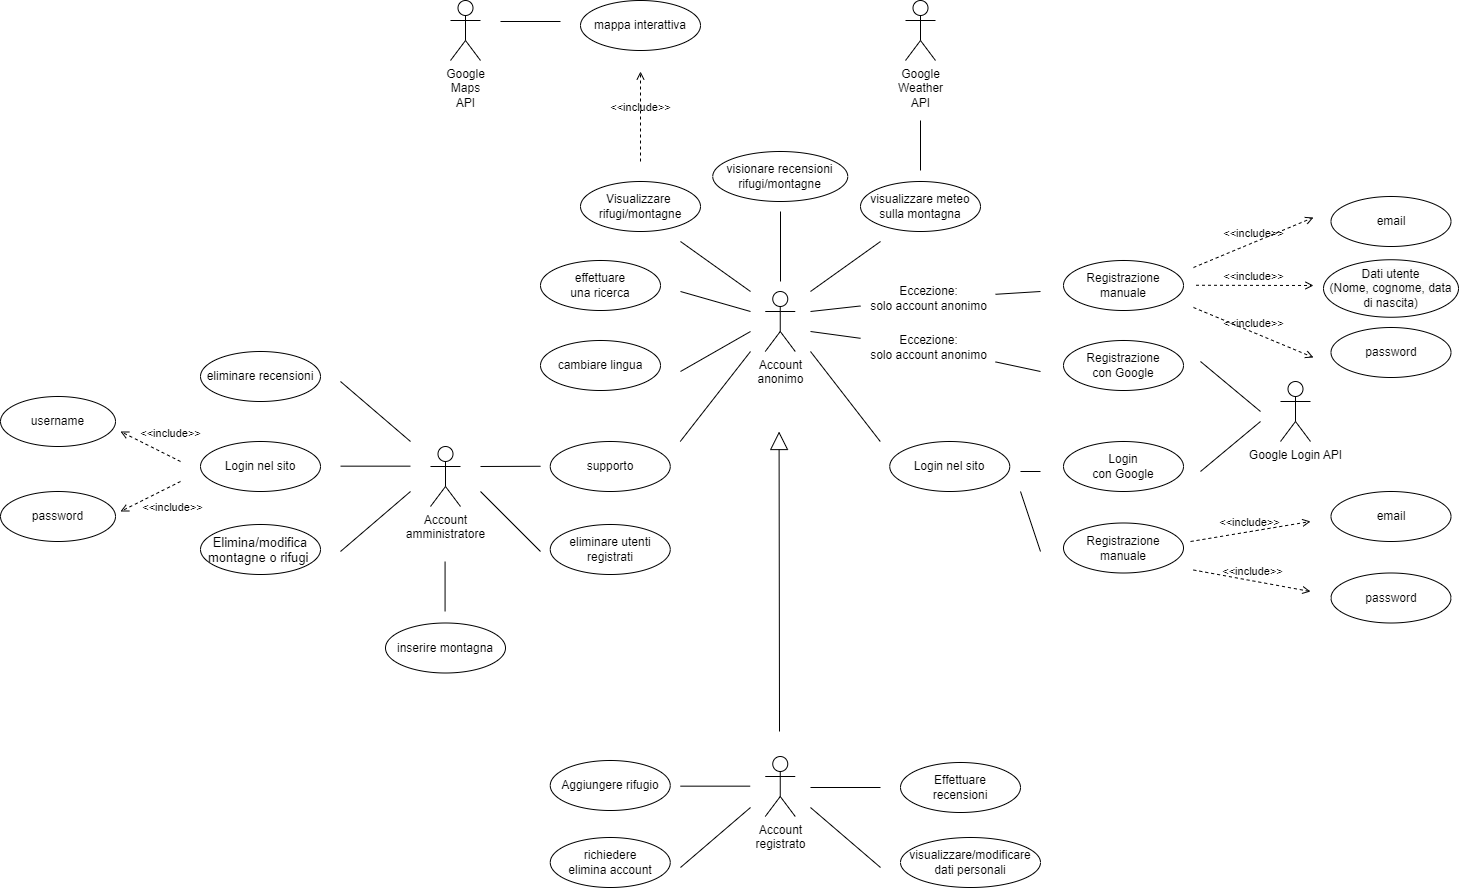

The diagram above was exported from draw.io. Its source (the exported page's mxGraphModel, read from the mxfile embedded in the PNG):
<mxGraphModel dx="3513" dy="1748" grid="1" gridSize="10" guides="1" tooltips="1" connect="1" arrows="1" fold="1" page="1" pageScale="1" pageWidth="583" pageHeight="413" math="0" shadow="0">
  <root>
    <mxCell id="0" />
    <mxCell id="1" parent="0" />
    <mxCell id="2" value="Account&lt;br&gt;anonimo" style="shape=umlActor;verticalLabelPosition=bottom;verticalAlign=top;html=1;outlineConnect=0;" vertex="1" parent="1">
      <mxGeometry x="284.75" y="180" width="30" height="60" as="geometry" />
    </mxCell>
    <mxCell id="3" value="Visualizzare&amp;nbsp;&lt;br style=&quot;border-color: var(--border-color);&quot;&gt;rifugi/montagne" style="ellipse;whiteSpace=wrap;html=1;" vertex="1" parent="1">
      <mxGeometry x="100" y="70" width="120" height="50" as="geometry" />
    </mxCell>
    <mxCell id="4" value="" style="endArrow=none;html=1;rounded=0;" edge="1" source="48" parent="1">
      <mxGeometry width="50" height="50" relative="1" as="geometry">
        <mxPoint x="330" y="200" as="sourcePoint" />
        <mxPoint x="560" y="180" as="targetPoint" />
      </mxGeometry>
    </mxCell>
    <mxCell id="5" value="Account&lt;br&gt;registrato" style="shape=umlActor;verticalLabelPosition=bottom;verticalAlign=top;html=1;outlineConnect=0;" vertex="1" parent="1">
      <mxGeometry x="284.75" y="645" width="30" height="60" as="geometry" />
    </mxCell>
    <mxCell id="6" value="" style="endArrow=block;endSize=16;endFill=0;html=1;rounded=0;" edge="1" parent="1">
      <mxGeometry width="160" relative="1" as="geometry">
        <mxPoint x="299" y="620" as="sourcePoint" />
        <mxPoint x="298.57" y="320" as="targetPoint" />
      </mxGeometry>
    </mxCell>
    <mxCell id="7" value="Login nel sito" style="ellipse;whiteSpace=wrap;html=1;" vertex="1" parent="1">
      <mxGeometry x="409.25" y="330" width="120" height="50" as="geometry" />
    </mxCell>
    <mxCell id="8" value="visionare recensioni rifugi/montagne" style="ellipse;whiteSpace=wrap;html=1;" vertex="1" parent="1">
      <mxGeometry x="232.25" y="40" width="135" height="50" as="geometry" />
    </mxCell>
    <mxCell id="9" value="" style="endArrow=none;html=1;rounded=0;" edge="1" parent="1">
      <mxGeometry width="50" height="50" relative="1" as="geometry">
        <mxPoint x="300" y="170" as="sourcePoint" />
        <mxPoint x="300" y="100" as="targetPoint" />
      </mxGeometry>
    </mxCell>
    <mxCell id="10" value="Registrazione&lt;br&gt;manuale" style="ellipse;whiteSpace=wrap;html=1;" vertex="1" parent="1">
      <mxGeometry x="583" y="149" width="120" height="50" as="geometry" />
    </mxCell>
    <mxCell id="11" value="" style="endArrow=none;html=1;rounded=0;" edge="1" parent="1">
      <mxGeometry width="50" height="50" relative="1" as="geometry">
        <mxPoint x="270" y="180" as="sourcePoint" />
        <mxPoint x="200" y="130" as="targetPoint" />
      </mxGeometry>
    </mxCell>
    <mxCell id="12" value="email" style="ellipse;whiteSpace=wrap;html=1;" vertex="1" parent="1">
      <mxGeometry x="850.5" y="85" width="120" height="50" as="geometry" />
    </mxCell>
    <mxCell id="13" value="&lt;span style=&quot;caret-color: rgb(0, 0, 0); color: rgb(0, 0, 0); font-family: Helvetica; font-size: 12px; font-style: normal; font-variant-caps: normal; font-weight: 400; letter-spacing: normal; text-align: center; text-indent: 0px; text-transform: none; word-spacing: 0px; -webkit-text-stroke-width: 0px; background-color: rgb(251, 251, 251); text-decoration: none; float: none; display: inline !important;&quot;&gt;Dati utente&lt;/span&gt;&lt;br style=&quot;border-color: var(--border-color); caret-color: rgb(0, 0, 0); color: rgb(0, 0, 0); font-family: Helvetica; font-size: 12px; font-style: normal; font-variant-caps: normal; font-weight: 400; letter-spacing: normal; text-align: center; text-indent: 0px; text-transform: none; word-spacing: 0px; -webkit-text-stroke-width: 0px; text-decoration: none;&quot;&gt;&lt;span style=&quot;caret-color: rgb(0, 0, 0); color: rgb(0, 0, 0); font-family: Helvetica; font-size: 12px; font-style: normal; font-variant-caps: normal; font-weight: 400; letter-spacing: normal; text-align: center; text-indent: 0px; text-transform: none; word-spacing: 0px; -webkit-text-stroke-width: 0px; background-color: rgb(251, 251, 251); text-decoration: none; float: none; display: inline !important;&quot;&gt;(Nome, cognome, data di nascita)&lt;/span&gt;" style="ellipse;whiteSpace=wrap;html=1;" vertex="1" parent="1">
      <mxGeometry x="843" y="148.25" width="135" height="57.5" as="geometry" />
    </mxCell>
    <mxCell id="14" value="password" style="ellipse;whiteSpace=wrap;html=1;" vertex="1" parent="1">
      <mxGeometry x="850.5" y="216" width="120" height="50" as="geometry" />
    </mxCell>
    <mxCell id="15" value="Effettuare&lt;br&gt;recensioni" style="ellipse;whiteSpace=wrap;html=1;" vertex="1" parent="1">
      <mxGeometry x="420" y="651" width="120" height="50" as="geometry" />
    </mxCell>
    <mxCell id="16" value="" style="endArrow=none;html=1;rounded=0;" edge="1" parent="1">
      <mxGeometry width="50" height="50" relative="1" as="geometry">
        <mxPoint x="330" y="676" as="sourcePoint" />
        <mxPoint x="400" y="676" as="targetPoint" />
      </mxGeometry>
    </mxCell>
    <mxCell id="17" value="visualizzare/modificare dati personali" style="ellipse;whiteSpace=wrap;html=1;" vertex="1" parent="1">
      <mxGeometry x="420" y="726" width="140" height="50" as="geometry" />
    </mxCell>
    <mxCell id="18" value="" style="endArrow=none;html=1;rounded=0;" edge="1" parent="1">
      <mxGeometry width="50" height="50" relative="1" as="geometry">
        <mxPoint x="330" y="696" as="sourcePoint" />
        <mxPoint x="400" y="756" as="targetPoint" />
      </mxGeometry>
    </mxCell>
    <mxCell id="19" value="Account&lt;br&gt;amministratore" style="shape=umlActor;verticalLabelPosition=bottom;verticalAlign=top;html=1;outlineConnect=0;" vertex="1" parent="1">
      <mxGeometry x="-50" y="335" width="30" height="60" as="geometry" />
    </mxCell>
    <mxCell id="20" value="Login nel sito" style="ellipse;whiteSpace=wrap;html=1;" vertex="1" parent="1">
      <mxGeometry x="-280" y="330" width="120" height="50" as="geometry" />
    </mxCell>
    <mxCell id="21" value="" style="endArrow=none;html=1;rounded=0;" edge="1" parent="1">
      <mxGeometry width="50" height="50" relative="1" as="geometry">
        <mxPoint x="-140" y="354.66" as="sourcePoint" />
        <mxPoint x="-70" y="354.66" as="targetPoint" />
      </mxGeometry>
    </mxCell>
    <mxCell id="22" value="eliminare utenti registrati" style="ellipse;whiteSpace=wrap;html=1;" vertex="1" parent="1">
      <mxGeometry x="69.75" y="413" width="120" height="50" as="geometry" />
    </mxCell>
    <mxCell id="23" value="" style="endArrow=none;html=1;rounded=0;" edge="1" parent="1">
      <mxGeometry width="50" height="50" relative="1" as="geometry">
        <mxPoint x="-140" y="270" as="sourcePoint" />
        <mxPoint x="-70" y="330" as="targetPoint" />
      </mxGeometry>
    </mxCell>
    <mxCell id="24" value="eliminare recensioni" style="ellipse;whiteSpace=wrap;html=1;" vertex="1" parent="1">
      <mxGeometry x="-280" y="240" width="120" height="50" as="geometry" />
    </mxCell>
    <mxCell id="25" value="" style="endArrow=none;html=1;rounded=0;" edge="1" parent="1">
      <mxGeometry width="50" height="50" relative="1" as="geometry">
        <mxPoint y="380" as="sourcePoint" />
        <mxPoint x="60" y="440" as="targetPoint" />
      </mxGeometry>
    </mxCell>
    <mxCell id="26" value="richiedere&lt;br&gt;elimina account" style="ellipse;whiteSpace=wrap;html=1;" vertex="1" parent="1">
      <mxGeometry x="69.75" y="726" width="120" height="50" as="geometry" />
    </mxCell>
    <mxCell id="27" value="" style="endArrow=none;html=1;rounded=0;" edge="1" parent="1">
      <mxGeometry width="50" height="50" relative="1" as="geometry">
        <mxPoint x="270" y="696" as="sourcePoint" />
        <mxPoint x="200" y="756" as="targetPoint" />
      </mxGeometry>
    </mxCell>
    <mxCell id="28" value="effettuare&lt;br&gt;una ricerca" style="ellipse;whiteSpace=wrap;html=1;" vertex="1" parent="1">
      <mxGeometry x="60" y="149" width="120" height="50" as="geometry" />
    </mxCell>
    <mxCell id="29" value="" style="endArrow=none;html=1;rounded=0;" edge="1" parent="1">
      <mxGeometry width="50" height="50" relative="1" as="geometry">
        <mxPoint x="270" y="200" as="sourcePoint" />
        <mxPoint x="200" y="180" as="targetPoint" />
      </mxGeometry>
    </mxCell>
    <mxCell id="30" value="Aggiungere rifugio" style="ellipse;whiteSpace=wrap;html=1;" vertex="1" parent="1">
      <mxGeometry x="69.75" y="649" width="120" height="50" as="geometry" />
    </mxCell>
    <mxCell id="31" value="" style="endArrow=none;html=1;rounded=0;" edge="1" parent="1">
      <mxGeometry width="50" height="50" relative="1" as="geometry">
        <mxPoint x="199.75" y="674.6600000000001" as="sourcePoint" />
        <mxPoint x="269.75" y="674.6600000000001" as="targetPoint" />
      </mxGeometry>
    </mxCell>
    <mxCell id="32" value="cambiare lingua" style="ellipse;whiteSpace=wrap;html=1;" vertex="1" parent="1">
      <mxGeometry x="60" y="229" width="120" height="50" as="geometry" />
    </mxCell>
    <mxCell id="33" value="" style="endArrow=none;html=1;rounded=0;" edge="1" parent="1">
      <mxGeometry width="50" height="50" relative="1" as="geometry">
        <mxPoint x="200" y="260" as="sourcePoint" />
        <mxPoint x="270" y="220" as="targetPoint" />
      </mxGeometry>
    </mxCell>
    <mxCell id="34" value="supporto" style="ellipse;whiteSpace=wrap;html=1;" vertex="1" parent="1">
      <mxGeometry x="69.75" y="330" width="120" height="50" as="geometry" />
    </mxCell>
    <mxCell id="35" value="visualizzare meteo sulla montagna" style="ellipse;whiteSpace=wrap;html=1;" vertex="1" parent="1">
      <mxGeometry x="380" y="70" width="120" height="50" as="geometry" />
    </mxCell>
    <mxCell id="36" value="" style="endArrow=none;html=1;rounded=0;" edge="1" parent="1">
      <mxGeometry width="50" height="50" relative="1" as="geometry">
        <mxPoint x="199.75" y="330" as="sourcePoint" />
        <mxPoint x="270" y="240" as="targetPoint" />
      </mxGeometry>
    </mxCell>
    <mxCell id="37" value="" style="endArrow=none;html=1;rounded=0;" edge="1" parent="1">
      <mxGeometry width="50" height="50" relative="1" as="geometry">
        <mxPoint x="399.75" y="330" as="sourcePoint" />
        <mxPoint x="330" y="240" as="targetPoint" />
      </mxGeometry>
    </mxCell>
    <mxCell id="38" value="&amp;lt;&amp;lt;include&amp;gt;&amp;gt;" style="html=1;verticalAlign=bottom;labelBackgroundColor=none;endArrow=open;endFill=0;dashed=1;rounded=0;" edge="1" parent="1">
      <mxGeometry width="160" relative="1" as="geometry">
        <mxPoint x="713" y="156" as="sourcePoint" />
        <mxPoint x="833" y="106" as="targetPoint" />
      </mxGeometry>
    </mxCell>
    <mxCell id="39" value="&amp;lt;&amp;lt;include&amp;gt;&amp;gt;" style="html=1;verticalAlign=bottom;labelBackgroundColor=none;endArrow=open;endFill=0;dashed=1;rounded=0;" edge="1" parent="1">
      <mxGeometry x="-0.0009" width="160" relative="1" as="geometry">
        <mxPoint x="715.5" y="173.76" as="sourcePoint" />
        <mxPoint x="833" y="174" as="targetPoint" />
        <mxPoint as="offset" />
      </mxGeometry>
    </mxCell>
    <mxCell id="40" value="&amp;lt;&amp;lt;include&amp;gt;&amp;gt;" style="html=1;verticalAlign=bottom;labelBackgroundColor=none;endArrow=open;endFill=0;dashed=1;rounded=0;" edge="1" parent="1">
      <mxGeometry x="-0.0009" width="160" relative="1" as="geometry">
        <mxPoint x="713" y="196" as="sourcePoint" />
        <mxPoint x="833" y="246" as="targetPoint" />
        <mxPoint as="offset" />
      </mxGeometry>
    </mxCell>
    <mxCell id="41" value="Registrazione&lt;br&gt;con Google" style="ellipse;whiteSpace=wrap;html=1;" vertex="1" parent="1">
      <mxGeometry x="583" y="229" width="120" height="50" as="geometry" />
    </mxCell>
    <mxCell id="42" value="" style="endArrow=none;html=1;rounded=0;" edge="1" parent="1">
      <mxGeometry width="50" height="50" relative="1" as="geometry">
        <mxPoint x="780" y="300" as="sourcePoint" />
        <mxPoint x="720" y="250" as="targetPoint" />
      </mxGeometry>
    </mxCell>
    <mxCell id="43" value="" style="endArrow=none;html=1;rounded=0;" edge="1" parent="1">
      <mxGeometry width="50" height="50" relative="1" as="geometry">
        <mxPoint x="400" y="130" as="sourcePoint" />
        <mxPoint x="330" y="180" as="targetPoint" />
      </mxGeometry>
    </mxCell>
    <mxCell id="44" value="Google Login API" style="shape=umlActor;verticalLabelPosition=bottom;verticalAlign=top;html=1;outlineConnect=0;" vertex="1" parent="1">
      <mxGeometry x="800" y="270" width="30" height="60" as="geometry" />
    </mxCell>
    <mxCell id="45" value="Google&lt;br&gt;Weather&lt;br&gt;API" style="shape=umlActor;verticalLabelPosition=bottom;verticalAlign=top;html=1;outlineConnect=0;" vertex="1" parent="1">
      <mxGeometry x="425" y="-111" width="30" height="60" as="geometry" />
    </mxCell>
    <mxCell id="46" value="" style="endArrow=none;html=1;rounded=0;" edge="1" parent="1">
      <mxGeometry width="50" height="50" relative="1" as="geometry">
        <mxPoint x="440" y="59" as="sourcePoint" />
        <mxPoint x="440" y="9" as="targetPoint" />
      </mxGeometry>
    </mxCell>
    <mxCell id="47" value="" style="endArrow=none;html=1;rounded=0;" edge="1" target="48" parent="1">
      <mxGeometry width="50" height="50" relative="1" as="geometry">
        <mxPoint x="330" y="200" as="sourcePoint" />
        <mxPoint x="560" y="180" as="targetPoint" />
      </mxGeometry>
    </mxCell>
    <mxCell id="48" value="Eccezione: &lt;br&gt;solo account anonimo" style="text;html=1;align=center;verticalAlign=middle;resizable=0;points=[];autosize=1;strokeColor=none;fillColor=none;" vertex="1" parent="1">
      <mxGeometry x="380" y="167" width="135" height="40" as="geometry" />
    </mxCell>
    <mxCell id="49" value="" style="endArrow=none;html=1;rounded=0;" edge="1" source="51" parent="1">
      <mxGeometry width="50" height="50" relative="1" as="geometry">
        <mxPoint x="330" y="220" as="sourcePoint" />
        <mxPoint x="560" y="260" as="targetPoint" />
      </mxGeometry>
    </mxCell>
    <mxCell id="50" value="" style="endArrow=none;html=1;rounded=0;" edge="1" target="51" parent="1">
      <mxGeometry width="50" height="50" relative="1" as="geometry">
        <mxPoint x="330" y="220" as="sourcePoint" />
        <mxPoint x="560" y="260" as="targetPoint" />
      </mxGeometry>
    </mxCell>
    <mxCell id="51" value="Eccezione: &lt;br&gt;solo account anonimo" style="text;html=1;align=center;verticalAlign=middle;resizable=0;points=[];autosize=1;strokeColor=none;fillColor=none;" vertex="1" parent="1">
      <mxGeometry x="380" y="216" width="135" height="40" as="geometry" />
    </mxCell>
    <mxCell id="52" value="" style="endArrow=none;html=1;rounded=0;" edge="1" parent="1">
      <mxGeometry width="50" height="50" relative="1" as="geometry">
        <mxPoint y="355" as="sourcePoint" />
        <mxPoint x="60" y="354.75999999999993" as="targetPoint" />
      </mxGeometry>
    </mxCell>
    <mxCell id="53" value="" style="endArrow=none;html=1;rounded=0;" edge="1" parent="1">
      <mxGeometry width="50" height="50" relative="1" as="geometry">
        <mxPoint x="-70" y="380" as="sourcePoint" />
        <mxPoint x="-140" y="440" as="targetPoint" />
      </mxGeometry>
    </mxCell>
    <mxCell id="54" value="&lt;p style=&quot;margin: 0px; font-style: normal; font-variant: normal; font-stretch: normal; font-size: 13px; line-height: normal; font-kerning: auto; font-feature-settings: normal; font-optical-sizing: auto; font-variation-settings: normal;&quot;&gt;Elimina/modifica montagne o rifugi&amp;nbsp;&lt;/p&gt;" style="ellipse;whiteSpace=wrap;html=1;" vertex="1" parent="1">
      <mxGeometry x="-280" y="413" width="120" height="50" as="geometry" />
    </mxCell>
    <mxCell id="55" value="username" style="ellipse;whiteSpace=wrap;html=1;" vertex="1" parent="1">
      <mxGeometry x="-480" y="285" width="115" height="50" as="geometry" />
    </mxCell>
    <mxCell id="56" value="password" style="ellipse;whiteSpace=wrap;html=1;" vertex="1" parent="1">
      <mxGeometry x="-480" y="380" width="115" height="50" as="geometry" />
    </mxCell>
    <mxCell id="57" value="&amp;lt;&amp;lt;include&amp;gt;&amp;gt;" style="html=1;verticalAlign=bottom;labelBackgroundColor=none;endArrow=open;endFill=0;dashed=1;rounded=0;" edge="1" parent="1">
      <mxGeometry x="-0.4667" y="-13" width="160" relative="1" as="geometry">
        <mxPoint x="-300" y="350" as="sourcePoint" />
        <mxPoint x="-360" y="320" as="targetPoint" />
        <mxPoint as="offset" />
      </mxGeometry>
    </mxCell>
    <mxCell id="58" value="&amp;lt;&amp;lt;include&amp;gt;&amp;gt;" style="html=1;verticalAlign=bottom;labelBackgroundColor=none;endArrow=open;endFill=0;dashed=1;rounded=0;" edge="1" parent="1">
      <mxGeometry x="-0.299" y="28" width="160" relative="1" as="geometry">
        <mxPoint x="-300" y="370" as="sourcePoint" />
        <mxPoint x="-360" y="400" as="targetPoint" />
        <mxPoint as="offset" />
      </mxGeometry>
    </mxCell>
    <mxCell id="59" value="" style="endArrow=none;html=1;rounded=0;" edge="1" parent="1">
      <mxGeometry width="50" height="50" relative="1" as="geometry">
        <mxPoint x="540" y="380" as="sourcePoint" />
        <mxPoint x="560" y="440" as="targetPoint" />
      </mxGeometry>
    </mxCell>
    <mxCell id="60" value="Registrazione&lt;br&gt;manuale" style="ellipse;whiteSpace=wrap;html=1;" vertex="1" parent="1">
      <mxGeometry x="583" y="411.5" width="120" height="50" as="geometry" />
    </mxCell>
    <mxCell id="61" value="email" style="ellipse;whiteSpace=wrap;html=1;" vertex="1" parent="1">
      <mxGeometry x="850.5" y="380" width="120" height="50" as="geometry" />
    </mxCell>
    <mxCell id="62" value="password" style="ellipse;whiteSpace=wrap;html=1;" vertex="1" parent="1">
      <mxGeometry x="850.5" y="461.5" width="120" height="50" as="geometry" />
    </mxCell>
    <mxCell id="63" value="&amp;lt;&amp;lt;include&amp;gt;&amp;gt;" style="html=1;verticalAlign=bottom;labelBackgroundColor=none;endArrow=open;endFill=0;dashed=1;rounded=0;" edge="1" parent="1">
      <mxGeometry width="160" relative="1" as="geometry">
        <mxPoint x="710" y="430" as="sourcePoint" />
        <mxPoint x="830" y="410" as="targetPoint" />
      </mxGeometry>
    </mxCell>
    <mxCell id="64" value="&amp;lt;&amp;lt;include&amp;gt;&amp;gt;" style="html=1;verticalAlign=bottom;labelBackgroundColor=none;endArrow=open;endFill=0;dashed=1;rounded=0;" edge="1" parent="1">
      <mxGeometry x="-0.0009" width="160" relative="1" as="geometry">
        <mxPoint x="713" y="458.5" as="sourcePoint" />
        <mxPoint x="830" y="480" as="targetPoint" />
        <mxPoint as="offset" />
      </mxGeometry>
    </mxCell>
    <mxCell id="65" value="Login&lt;br&gt;con Google" style="ellipse;whiteSpace=wrap;html=1;" vertex="1" parent="1">
      <mxGeometry x="583" y="330" width="120" height="50" as="geometry" />
    </mxCell>
    <mxCell id="66" value="" style="endArrow=none;html=1;rounded=0;" edge="1" parent="1">
      <mxGeometry width="50" height="50" relative="1" as="geometry">
        <mxPoint x="720" y="360" as="sourcePoint" />
        <mxPoint x="780" y="310" as="targetPoint" />
      </mxGeometry>
    </mxCell>
    <mxCell id="67" value="" style="endArrow=none;html=1;rounded=0;" edge="1" parent="1">
      <mxGeometry width="50" height="50" relative="1" as="geometry">
        <mxPoint x="540" y="360" as="sourcePoint" />
        <mxPoint x="560" y="360" as="targetPoint" />
      </mxGeometry>
    </mxCell>
    <mxCell id="68" value="Google&lt;br&gt;Maps&lt;br&gt;API" style="shape=umlActor;verticalLabelPosition=bottom;verticalAlign=top;html=1;outlineConnect=0;" vertex="1" parent="1">
      <mxGeometry x="-30" y="-111" width="30" height="60" as="geometry" />
    </mxCell>
    <mxCell id="69" value="" style="endArrow=none;html=1;rounded=0;" edge="1" parent="1">
      <mxGeometry width="50" height="50" relative="1" as="geometry">
        <mxPoint x="80" y="-90" as="sourcePoint" />
        <mxPoint x="20" y="-90" as="targetPoint" />
      </mxGeometry>
    </mxCell>
    <mxCell id="70" value="mappa interattiva" style="ellipse;whiteSpace=wrap;html=1;" vertex="1" parent="1">
      <mxGeometry x="100" y="-111" width="120" height="50" as="geometry" />
    </mxCell>
    <mxCell id="71" value="&amp;lt;&amp;lt;include&amp;gt;&amp;gt;" style="html=1;verticalAlign=bottom;labelBackgroundColor=none;endArrow=open;endFill=0;dashed=1;rounded=0;" edge="1" parent="1">
      <mxGeometry width="160" relative="1" as="geometry">
        <mxPoint x="160" y="50" as="sourcePoint" />
        <mxPoint x="160" y="-40" as="targetPoint" />
      </mxGeometry>
    </mxCell>
    <mxCell id="72" value="" style="endArrow=none;html=1;rounded=0;" edge="1" parent="1">
      <mxGeometry width="50" height="50" relative="1" as="geometry">
        <mxPoint x="-35.43" y="500" as="sourcePoint" />
        <mxPoint x="-35.43" y="450" as="targetPoint" />
      </mxGeometry>
    </mxCell>
    <mxCell id="73" value="inserire montagna" style="ellipse;whiteSpace=wrap;html=1;" vertex="1" parent="1">
      <mxGeometry x="-95" y="511.5" width="120" height="50" as="geometry" />
    </mxCell>
  </root>
</mxGraphModel>